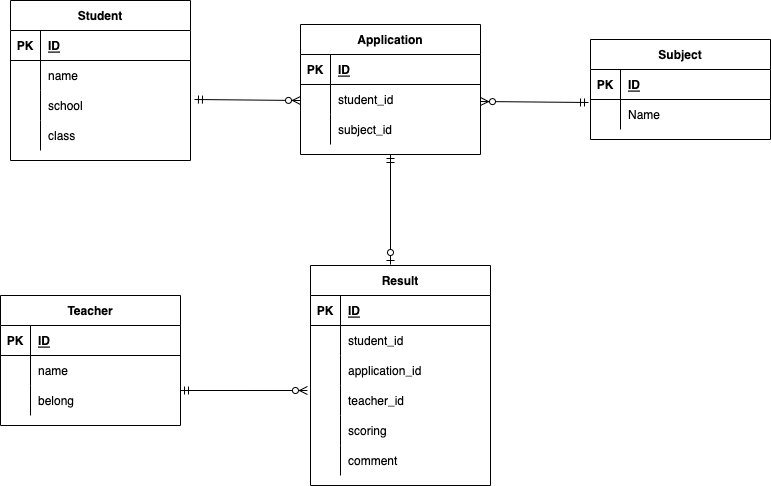

The diagram above was exported from draw.io. Its source (the exported page's mxGraphModel, read from the mxfile embedded in the PNG):
<mxGraphModel dx="882" dy="726" grid="1" gridSize="10" guides="1" tooltips="1" connect="1" arrows="1" fold="1" page="1" pageScale="1" pageWidth="827" pageHeight="1169" math="0" shadow="0">
  <root>
    <mxCell id="0" />
    <mxCell id="1" parent="0" />
    <mxCell id="2" value="Student" style="shape=table;startSize=30;container=1;collapsible=1;childLayout=tableLayout;fixedRows=1;rowLines=0;fontStyle=1;align=center;resizeLast=1;" parent="1" vertex="1">
      <mxGeometry x="60" y="160" width="180" height="160" as="geometry" />
    </mxCell>
    <mxCell id="3" value="" style="shape=partialRectangle;collapsible=0;dropTarget=0;pointerEvents=0;fillColor=none;top=0;left=0;bottom=1;right=0;points=[[0,0.5],[1,0.5]];portConstraint=eastwest;" parent="2" vertex="1">
      <mxGeometry y="30" width="180" height="30" as="geometry" />
    </mxCell>
    <mxCell id="4" value="PK" style="shape=partialRectangle;connectable=0;fillColor=none;top=0;left=0;bottom=0;right=0;fontStyle=1;overflow=hidden;" parent="3" vertex="1">
      <mxGeometry width="30" height="30" as="geometry">
        <mxRectangle width="30" height="30" as="alternateBounds" />
      </mxGeometry>
    </mxCell>
    <mxCell id="5" value="ID" style="shape=partialRectangle;connectable=0;fillColor=none;top=0;left=0;bottom=0;right=0;align=left;spacingLeft=6;fontStyle=5;overflow=hidden;" parent="3" vertex="1">
      <mxGeometry x="30" width="150" height="30" as="geometry">
        <mxRectangle width="150" height="30" as="alternateBounds" />
      </mxGeometry>
    </mxCell>
    <mxCell id="6" value="" style="shape=partialRectangle;collapsible=0;dropTarget=0;pointerEvents=0;fillColor=none;top=0;left=0;bottom=0;right=0;points=[[0,0.5],[1,0.5]];portConstraint=eastwest;" parent="2" vertex="1">
      <mxGeometry y="60" width="180" height="30" as="geometry" />
    </mxCell>
    <mxCell id="7" value="" style="shape=partialRectangle;connectable=0;fillColor=none;top=0;left=0;bottom=0;right=0;editable=1;overflow=hidden;" parent="6" vertex="1">
      <mxGeometry width="30" height="30" as="geometry">
        <mxRectangle width="30" height="30" as="alternateBounds" />
      </mxGeometry>
    </mxCell>
    <mxCell id="8" value="name" style="shape=partialRectangle;connectable=0;fillColor=none;top=0;left=0;bottom=0;right=0;align=left;spacingLeft=6;overflow=hidden;" parent="6" vertex="1">
      <mxGeometry x="30" width="150" height="30" as="geometry">
        <mxRectangle width="150" height="30" as="alternateBounds" />
      </mxGeometry>
    </mxCell>
    <mxCell id="9" value="" style="shape=partialRectangle;collapsible=0;dropTarget=0;pointerEvents=0;fillColor=none;top=0;left=0;bottom=0;right=0;points=[[0,0.5],[1,0.5]];portConstraint=eastwest;" parent="2" vertex="1">
      <mxGeometry y="90" width="180" height="30" as="geometry" />
    </mxCell>
    <mxCell id="10" value="" style="shape=partialRectangle;connectable=0;fillColor=none;top=0;left=0;bottom=0;right=0;editable=1;overflow=hidden;" parent="9" vertex="1">
      <mxGeometry width="30" height="30" as="geometry">
        <mxRectangle width="30" height="30" as="alternateBounds" />
      </mxGeometry>
    </mxCell>
    <mxCell id="11" value="school" style="shape=partialRectangle;connectable=0;fillColor=none;top=0;left=0;bottom=0;right=0;align=left;spacingLeft=6;overflow=hidden;" parent="9" vertex="1">
      <mxGeometry x="30" width="150" height="30" as="geometry">
        <mxRectangle width="150" height="30" as="alternateBounds" />
      </mxGeometry>
    </mxCell>
    <mxCell id="12" value="" style="shape=partialRectangle;collapsible=0;dropTarget=0;pointerEvents=0;fillColor=none;top=0;left=0;bottom=0;right=0;points=[[0,0.5],[1,0.5]];portConstraint=eastwest;" parent="2" vertex="1">
      <mxGeometry y="120" width="180" height="30" as="geometry" />
    </mxCell>
    <mxCell id="13" value="" style="shape=partialRectangle;connectable=0;fillColor=none;top=0;left=0;bottom=0;right=0;editable=1;overflow=hidden;" parent="12" vertex="1">
      <mxGeometry width="30" height="30" as="geometry">
        <mxRectangle width="30" height="30" as="alternateBounds" />
      </mxGeometry>
    </mxCell>
    <mxCell id="14" value="class" style="shape=partialRectangle;connectable=0;fillColor=none;top=0;left=0;bottom=0;right=0;align=left;spacingLeft=6;overflow=hidden;" parent="12" vertex="1">
      <mxGeometry x="30" width="150" height="30" as="geometry">
        <mxRectangle width="150" height="30" as="alternateBounds" />
      </mxGeometry>
    </mxCell>
    <mxCell id="15" value="Application" style="shape=table;startSize=30;container=1;collapsible=1;childLayout=tableLayout;fixedRows=1;rowLines=0;fontStyle=1;align=center;resizeLast=1;" parent="1" vertex="1">
      <mxGeometry x="350" y="184" width="180" height="130" as="geometry" />
    </mxCell>
    <mxCell id="16" value="" style="shape=partialRectangle;collapsible=0;dropTarget=0;pointerEvents=0;fillColor=none;top=0;left=0;bottom=1;right=0;points=[[0,0.5],[1,0.5]];portConstraint=eastwest;" parent="15" vertex="1">
      <mxGeometry y="30" width="180" height="30" as="geometry" />
    </mxCell>
    <mxCell id="17" value="PK" style="shape=partialRectangle;connectable=0;fillColor=none;top=0;left=0;bottom=0;right=0;fontStyle=1;overflow=hidden;" parent="16" vertex="1">
      <mxGeometry width="30" height="30" as="geometry">
        <mxRectangle width="30" height="30" as="alternateBounds" />
      </mxGeometry>
    </mxCell>
    <mxCell id="18" value="ID" style="shape=partialRectangle;connectable=0;fillColor=none;top=0;left=0;bottom=0;right=0;align=left;spacingLeft=6;fontStyle=5;overflow=hidden;" parent="16" vertex="1">
      <mxGeometry x="30" width="150" height="30" as="geometry">
        <mxRectangle width="150" height="30" as="alternateBounds" />
      </mxGeometry>
    </mxCell>
    <mxCell id="19" value="" style="shape=partialRectangle;collapsible=0;dropTarget=0;pointerEvents=0;fillColor=none;top=0;left=0;bottom=0;right=0;points=[[0,0.5],[1,0.5]];portConstraint=eastwest;" parent="15" vertex="1">
      <mxGeometry y="60" width="180" height="30" as="geometry" />
    </mxCell>
    <mxCell id="20" value="" style="shape=partialRectangle;connectable=0;fillColor=none;top=0;left=0;bottom=0;right=0;editable=1;overflow=hidden;" parent="19" vertex="1">
      <mxGeometry width="30" height="30" as="geometry">
        <mxRectangle width="30" height="30" as="alternateBounds" />
      </mxGeometry>
    </mxCell>
    <mxCell id="21" value="student_id" style="shape=partialRectangle;connectable=0;fillColor=none;top=0;left=0;bottom=0;right=0;align=left;spacingLeft=6;overflow=hidden;" parent="19" vertex="1">
      <mxGeometry x="30" width="150" height="30" as="geometry">
        <mxRectangle width="150" height="30" as="alternateBounds" />
      </mxGeometry>
    </mxCell>
    <mxCell id="22" value="" style="shape=partialRectangle;collapsible=0;dropTarget=0;pointerEvents=0;fillColor=none;top=0;left=0;bottom=0;right=0;points=[[0,0.5],[1,0.5]];portConstraint=eastwest;" parent="15" vertex="1">
      <mxGeometry y="90" width="180" height="30" as="geometry" />
    </mxCell>
    <mxCell id="23" value="" style="shape=partialRectangle;connectable=0;fillColor=none;top=0;left=0;bottom=0;right=0;editable=1;overflow=hidden;" parent="22" vertex="1">
      <mxGeometry width="30" height="30" as="geometry">
        <mxRectangle width="30" height="30" as="alternateBounds" />
      </mxGeometry>
    </mxCell>
    <mxCell id="24" value="subject_id" style="shape=partialRectangle;connectable=0;fillColor=none;top=0;left=0;bottom=0;right=0;align=left;spacingLeft=6;overflow=hidden;" parent="22" vertex="1">
      <mxGeometry x="30" width="150" height="30" as="geometry">
        <mxRectangle width="150" height="30" as="alternateBounds" />
      </mxGeometry>
    </mxCell>
    <mxCell id="29" value="Subject" style="shape=table;startSize=30;container=1;collapsible=1;childLayout=tableLayout;fixedRows=1;rowLines=0;fontStyle=1;align=center;resizeLast=1;" parent="1" vertex="1">
      <mxGeometry x="640" y="199" width="180" height="100" as="geometry" />
    </mxCell>
    <mxCell id="30" value="" style="shape=partialRectangle;collapsible=0;dropTarget=0;pointerEvents=0;fillColor=none;top=0;left=0;bottom=1;right=0;points=[[0,0.5],[1,0.5]];portConstraint=eastwest;" parent="29" vertex="1">
      <mxGeometry y="30" width="180" height="30" as="geometry" />
    </mxCell>
    <mxCell id="31" value="PK" style="shape=partialRectangle;connectable=0;fillColor=none;top=0;left=0;bottom=0;right=0;fontStyle=1;overflow=hidden;" parent="30" vertex="1">
      <mxGeometry width="30" height="30" as="geometry">
        <mxRectangle width="30" height="30" as="alternateBounds" />
      </mxGeometry>
    </mxCell>
    <mxCell id="32" value="ID" style="shape=partialRectangle;connectable=0;fillColor=none;top=0;left=0;bottom=0;right=0;align=left;spacingLeft=6;fontStyle=5;overflow=hidden;" parent="30" vertex="1">
      <mxGeometry x="30" width="150" height="30" as="geometry">
        <mxRectangle width="150" height="30" as="alternateBounds" />
      </mxGeometry>
    </mxCell>
    <mxCell id="33" value="" style="shape=partialRectangle;collapsible=0;dropTarget=0;pointerEvents=0;fillColor=none;top=0;left=0;bottom=0;right=0;points=[[0,0.5],[1,0.5]];portConstraint=eastwest;" parent="29" vertex="1">
      <mxGeometry y="60" width="180" height="30" as="geometry" />
    </mxCell>
    <mxCell id="34" value="" style="shape=partialRectangle;connectable=0;fillColor=none;top=0;left=0;bottom=0;right=0;editable=1;overflow=hidden;" parent="33" vertex="1">
      <mxGeometry width="30" height="30" as="geometry">
        <mxRectangle width="30" height="30" as="alternateBounds" />
      </mxGeometry>
    </mxCell>
    <mxCell id="35" value="Name" style="shape=partialRectangle;connectable=0;fillColor=none;top=0;left=0;bottom=0;right=0;align=left;spacingLeft=6;overflow=hidden;" parent="33" vertex="1">
      <mxGeometry x="30" width="150" height="30" as="geometry">
        <mxRectangle width="150" height="30" as="alternateBounds" />
      </mxGeometry>
    </mxCell>
    <mxCell id="54" value="" style="fontSize=12;html=1;endArrow=ERzeroToOne;startArrow=ERmandOne;entryX=0.5;entryY=0;entryDx=0;entryDy=0;exitX=0.5;exitY=1;exitDx=0;exitDy=0;" parent="1" source="15" edge="1">
      <mxGeometry width="100" height="100" relative="1" as="geometry">
        <mxPoint x="260" y="430" as="sourcePoint" />
        <mxPoint x="440" y="424" as="targetPoint" />
      </mxGeometry>
    </mxCell>
    <mxCell id="55" value="Teacher" style="shape=table;startSize=30;container=1;collapsible=1;childLayout=tableLayout;fixedRows=1;rowLines=0;fontStyle=1;align=center;resizeLast=1;" parent="1" vertex="1">
      <mxGeometry x="50" y="455" width="180" height="130" as="geometry" />
    </mxCell>
    <mxCell id="56" value="" style="shape=partialRectangle;collapsible=0;dropTarget=0;pointerEvents=0;fillColor=none;top=0;left=0;bottom=1;right=0;points=[[0,0.5],[1,0.5]];portConstraint=eastwest;" parent="55" vertex="1">
      <mxGeometry y="30" width="180" height="30" as="geometry" />
    </mxCell>
    <mxCell id="57" value="PK" style="shape=partialRectangle;connectable=0;fillColor=none;top=0;left=0;bottom=0;right=0;fontStyle=1;overflow=hidden;" parent="56" vertex="1">
      <mxGeometry width="30" height="30" as="geometry">
        <mxRectangle width="30" height="30" as="alternateBounds" />
      </mxGeometry>
    </mxCell>
    <mxCell id="58" value="ID" style="shape=partialRectangle;connectable=0;fillColor=none;top=0;left=0;bottom=0;right=0;align=left;spacingLeft=6;fontStyle=5;overflow=hidden;" parent="56" vertex="1">
      <mxGeometry x="30" width="150" height="30" as="geometry">
        <mxRectangle width="150" height="30" as="alternateBounds" />
      </mxGeometry>
    </mxCell>
    <mxCell id="59" value="" style="shape=partialRectangle;collapsible=0;dropTarget=0;pointerEvents=0;fillColor=none;top=0;left=0;bottom=0;right=0;points=[[0,0.5],[1,0.5]];portConstraint=eastwest;" parent="55" vertex="1">
      <mxGeometry y="60" width="180" height="30" as="geometry" />
    </mxCell>
    <mxCell id="60" value="" style="shape=partialRectangle;connectable=0;fillColor=none;top=0;left=0;bottom=0;right=0;editable=1;overflow=hidden;" parent="59" vertex="1">
      <mxGeometry width="30" height="30" as="geometry">
        <mxRectangle width="30" height="30" as="alternateBounds" />
      </mxGeometry>
    </mxCell>
    <mxCell id="61" value="name" style="shape=partialRectangle;connectable=0;fillColor=none;top=0;left=0;bottom=0;right=0;align=left;spacingLeft=6;overflow=hidden;" parent="59" vertex="1">
      <mxGeometry x="30" width="150" height="30" as="geometry">
        <mxRectangle width="150" height="30" as="alternateBounds" />
      </mxGeometry>
    </mxCell>
    <mxCell id="62" value="" style="shape=partialRectangle;collapsible=0;dropTarget=0;pointerEvents=0;fillColor=none;top=0;left=0;bottom=0;right=0;points=[[0,0.5],[1,0.5]];portConstraint=eastwest;" parent="55" vertex="1">
      <mxGeometry y="90" width="180" height="30" as="geometry" />
    </mxCell>
    <mxCell id="63" value="" style="shape=partialRectangle;connectable=0;fillColor=none;top=0;left=0;bottom=0;right=0;editable=1;overflow=hidden;" parent="62" vertex="1">
      <mxGeometry width="30" height="30" as="geometry">
        <mxRectangle width="30" height="30" as="alternateBounds" />
      </mxGeometry>
    </mxCell>
    <mxCell id="64" value="belong" style="shape=partialRectangle;connectable=0;fillColor=none;top=0;left=0;bottom=0;right=0;align=left;spacingLeft=6;overflow=hidden;" parent="62" vertex="1">
      <mxGeometry x="30" width="150" height="30" as="geometry">
        <mxRectangle width="150" height="30" as="alternateBounds" />
      </mxGeometry>
    </mxCell>
    <mxCell id="104" value="" style="fontSize=12;html=1;endArrow=ERzeroToMany;startArrow=ERmandOne;exitX=1.022;exitY=0.3;exitDx=0;exitDy=0;exitPerimeter=0;" parent="1" source="9" edge="1">
      <mxGeometry width="100" height="100" relative="1" as="geometry">
        <mxPoint x="250" y="360" as="sourcePoint" />
        <mxPoint x="350" y="260" as="targetPoint" />
      </mxGeometry>
    </mxCell>
    <mxCell id="105" value="" style="fontSize=12;html=1;endArrow=ERzeroToMany;startArrow=ERmandOne;exitX=-0.011;exitY=0.1;exitDx=0;exitDy=0;exitPerimeter=0;" parent="1" source="33" edge="1">
      <mxGeometry width="100" height="100" relative="1" as="geometry">
        <mxPoint x="423.96000000000004" y="260" as="sourcePoint" />
        <mxPoint x="530" y="261" as="targetPoint" />
      </mxGeometry>
    </mxCell>
    <mxCell id="106" value="" style="fontSize=12;html=1;endArrow=ERzeroToMany;startArrow=ERmandOne;exitX=1.022;exitY=0.3;exitDx=0;exitDy=0;exitPerimeter=0;entryX=-0.017;entryY=0.167;entryDx=0;entryDy=0;entryPerimeter=0;" parent="1" edge="1" target="125">
      <mxGeometry width="100" height="100" relative="1" as="geometry">
        <mxPoint x="230.00000000000003" y="550" as="sourcePoint" />
        <mxPoint x="336.04" y="551" as="targetPoint" />
      </mxGeometry>
    </mxCell>
    <mxCell id="109" value="Result" style="shape=table;startSize=30;container=1;collapsible=1;childLayout=tableLayout;fixedRows=1;rowLines=0;fontStyle=1;align=center;resizeLast=1;" vertex="1" parent="1">
      <mxGeometry x="360" y="425" width="180" height="220" as="geometry" />
    </mxCell>
    <mxCell id="110" value="" style="shape=partialRectangle;collapsible=0;dropTarget=0;pointerEvents=0;fillColor=none;top=0;left=0;bottom=1;right=0;points=[[0,0.5],[1,0.5]];portConstraint=eastwest;" vertex="1" parent="109">
      <mxGeometry y="30" width="180" height="30" as="geometry" />
    </mxCell>
    <mxCell id="111" value="PK" style="shape=partialRectangle;connectable=0;fillColor=none;top=0;left=0;bottom=0;right=0;fontStyle=1;overflow=hidden;" vertex="1" parent="110">
      <mxGeometry width="30" height="30" as="geometry">
        <mxRectangle width="30" height="30" as="alternateBounds" />
      </mxGeometry>
    </mxCell>
    <mxCell id="112" value="ID" style="shape=partialRectangle;connectable=0;fillColor=none;top=0;left=0;bottom=0;right=0;align=left;spacingLeft=6;fontStyle=5;overflow=hidden;" vertex="1" parent="110">
      <mxGeometry x="30" width="150" height="30" as="geometry">
        <mxRectangle width="150" height="30" as="alternateBounds" />
      </mxGeometry>
    </mxCell>
    <mxCell id="113" value="" style="shape=partialRectangle;collapsible=0;dropTarget=0;pointerEvents=0;fillColor=none;top=0;left=0;bottom=0;right=0;points=[[0,0.5],[1,0.5]];portConstraint=eastwest;" vertex="1" parent="109">
      <mxGeometry y="60" width="180" height="30" as="geometry" />
    </mxCell>
    <mxCell id="114" value="" style="shape=partialRectangle;connectable=0;fillColor=none;top=0;left=0;bottom=0;right=0;editable=1;overflow=hidden;" vertex="1" parent="113">
      <mxGeometry width="30" height="30" as="geometry">
        <mxRectangle width="30" height="30" as="alternateBounds" />
      </mxGeometry>
    </mxCell>
    <mxCell id="115" value="student_id" style="shape=partialRectangle;connectable=0;fillColor=none;top=0;left=0;bottom=0;right=0;align=left;spacingLeft=6;overflow=hidden;" vertex="1" parent="113">
      <mxGeometry x="30" width="150" height="30" as="geometry">
        <mxRectangle width="150" height="30" as="alternateBounds" />
      </mxGeometry>
    </mxCell>
    <mxCell id="116" value="" style="shape=partialRectangle;collapsible=0;dropTarget=0;pointerEvents=0;fillColor=none;top=0;left=0;bottom=0;right=0;points=[[0,0.5],[1,0.5]];portConstraint=eastwest;" vertex="1" parent="109">
      <mxGeometry y="90" width="180" height="30" as="geometry" />
    </mxCell>
    <mxCell id="117" value="" style="shape=partialRectangle;connectable=0;fillColor=none;top=0;left=0;bottom=0;right=0;editable=1;overflow=hidden;" vertex="1" parent="116">
      <mxGeometry width="30" height="30" as="geometry">
        <mxRectangle width="30" height="30" as="alternateBounds" />
      </mxGeometry>
    </mxCell>
    <mxCell id="118" value="application_id" style="shape=partialRectangle;connectable=0;fillColor=none;top=0;left=0;bottom=0;right=0;align=left;spacingLeft=6;overflow=hidden;" vertex="1" parent="116">
      <mxGeometry x="30" width="150" height="30" as="geometry">
        <mxRectangle width="150" height="30" as="alternateBounds" />
      </mxGeometry>
    </mxCell>
    <mxCell id="125" value="" style="shape=partialRectangle;collapsible=0;dropTarget=0;pointerEvents=0;fillColor=none;top=0;left=0;bottom=0;right=0;points=[[0,0.5],[1,0.5]];portConstraint=eastwest;" vertex="1" parent="109">
      <mxGeometry y="120" width="180" height="30" as="geometry" />
    </mxCell>
    <mxCell id="126" value="" style="shape=partialRectangle;connectable=0;fillColor=none;top=0;left=0;bottom=0;right=0;editable=1;overflow=hidden;" vertex="1" parent="125">
      <mxGeometry width="30" height="30" as="geometry">
        <mxRectangle width="30" height="30" as="alternateBounds" />
      </mxGeometry>
    </mxCell>
    <mxCell id="127" value="teacher_id" style="shape=partialRectangle;connectable=0;fillColor=none;top=0;left=0;bottom=0;right=0;align=left;spacingLeft=6;overflow=hidden;" vertex="1" parent="125">
      <mxGeometry x="30" width="150" height="30" as="geometry">
        <mxRectangle width="150" height="30" as="alternateBounds" />
      </mxGeometry>
    </mxCell>
    <mxCell id="128" value="" style="shape=partialRectangle;collapsible=0;dropTarget=0;pointerEvents=0;fillColor=none;top=0;left=0;bottom=0;right=0;points=[[0,0.5],[1,0.5]];portConstraint=eastwest;" vertex="1" parent="109">
      <mxGeometry y="150" width="180" height="30" as="geometry" />
    </mxCell>
    <mxCell id="129" value="" style="shape=partialRectangle;connectable=0;fillColor=none;top=0;left=0;bottom=0;right=0;editable=1;overflow=hidden;" vertex="1" parent="128">
      <mxGeometry width="30" height="30" as="geometry">
        <mxRectangle width="30" height="30" as="alternateBounds" />
      </mxGeometry>
    </mxCell>
    <mxCell id="130" value="scoring" style="shape=partialRectangle;connectable=0;fillColor=none;top=0;left=0;bottom=0;right=0;align=left;spacingLeft=6;overflow=hidden;" vertex="1" parent="128">
      <mxGeometry x="30" width="150" height="30" as="geometry">
        <mxRectangle width="150" height="30" as="alternateBounds" />
      </mxGeometry>
    </mxCell>
    <mxCell id="119" value="" style="shape=partialRectangle;collapsible=0;dropTarget=0;pointerEvents=0;fillColor=none;top=0;left=0;bottom=0;right=0;points=[[0,0.5],[1,0.5]];portConstraint=eastwest;" vertex="1" parent="109">
      <mxGeometry y="180" width="180" height="30" as="geometry" />
    </mxCell>
    <mxCell id="120" value="" style="shape=partialRectangle;connectable=0;fillColor=none;top=0;left=0;bottom=0;right=0;editable=1;overflow=hidden;" vertex="1" parent="119">
      <mxGeometry width="30" height="30" as="geometry">
        <mxRectangle width="30" height="30" as="alternateBounds" />
      </mxGeometry>
    </mxCell>
    <mxCell id="121" value="comment" style="shape=partialRectangle;connectable=0;fillColor=none;top=0;left=0;bottom=0;right=0;align=left;spacingLeft=6;overflow=hidden;" vertex="1" parent="119">
      <mxGeometry x="30" width="150" height="30" as="geometry">
        <mxRectangle width="150" height="30" as="alternateBounds" />
      </mxGeometry>
    </mxCell>
  </root>
</mxGraphModel>